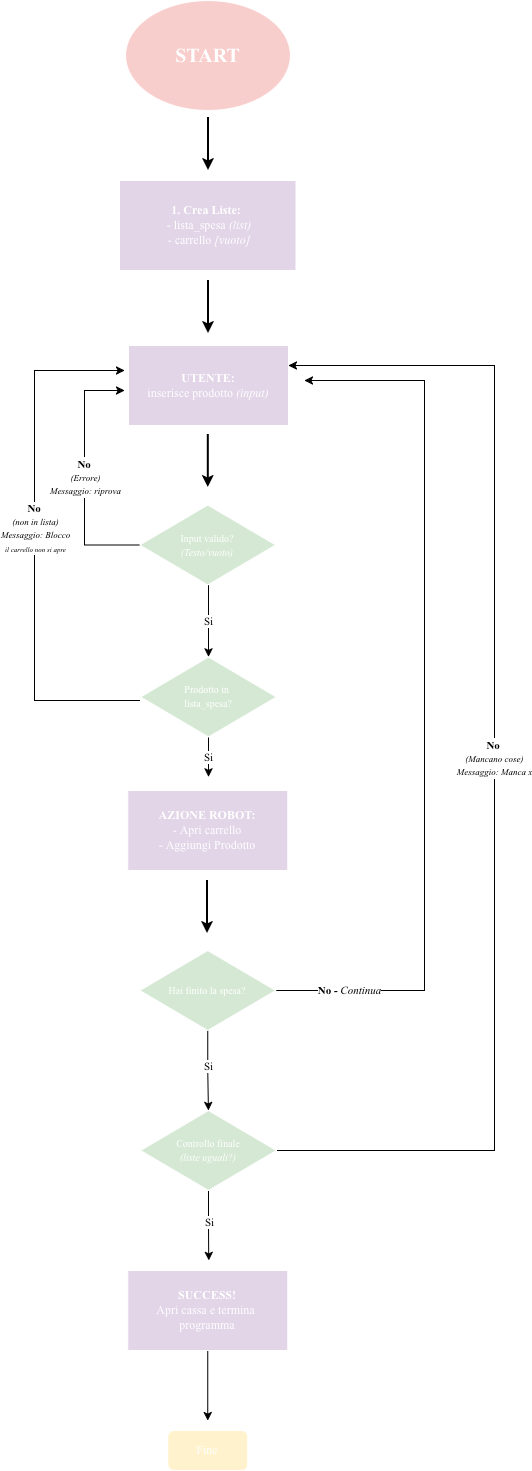

The diagram above was exported from draw.io. Its source (the exported page's mxGraphModel, read from the mxfile embedded in the PNG):
<mxGraphModel dx="1671" dy="1012" grid="1" gridSize="10" guides="1" tooltips="1" connect="1" arrows="1" fold="1" page="1" pageScale="1" pageWidth="827" pageHeight="1169" background="none" math="0" shadow="0">
  <root>
    <mxCell id="0" />
    <mxCell id="1" parent="0" />
    <mxCell id="9kO8LvaY2lYJS_CTapae-3" edge="1" parent="1" style="edgeStyle=orthogonalEdgeStyle;rounded=0;orthogonalLoop=1;jettySize=auto;html=1;fontColor=#FFFFFF;startArrow=none;startFill=0;strokeWidth=2;fillColor=none;">
      <mxGeometry relative="1" as="geometry">
        <mxPoint x="414" y="157" as="sourcePoint" />
        <mxPoint x="414" y="210" as="targetPoint" />
      </mxGeometry>
    </mxCell>
    <mxCell id="9kO8LvaY2lYJS_CTapae-1" parent="1" style="ellipse;whiteSpace=wrap;html=1;fillColor=#f8cecc;strokeColor=#FFFFFF;align=center;verticalAlign=middle;" value="&lt;div align=&quot;center&quot;&gt;&lt;b&gt;&lt;font face=&quot;Times New Roman&quot; style=&quot;font-size: 20px; color: rgb(255, 255, 255);&quot;&gt;START&lt;/font&gt;&lt;/b&gt;&lt;/div&gt;" vertex="1">
      <mxGeometry height="110" width="165" x="331" y="40" as="geometry" />
    </mxCell>
    <mxCell id="9kO8LvaY2lYJS_CTapae-4" parent="1" style="rounded=0;whiteSpace=wrap;html=1;fillColor=#e1d5e7;strokeColor=#FFFFFF;align=center;" value="&lt;div&gt;&lt;b&gt;&lt;font face=&quot;Times New Roman&quot; style=&quot;color: rgb(255, 255, 255);&quot;&gt;1. Crea Liste:&amp;nbsp;&lt;/font&gt;&lt;/b&gt;&lt;/div&gt;&lt;div&gt;&lt;font face=&quot;Times New Roman&quot; style=&quot;color: rgb(255, 255, 255);&quot;&gt;&amp;nbsp;- lista_spesa &lt;i&gt;(list)&lt;/i&gt;&lt;/font&gt;&lt;/div&gt;&lt;div&gt;&lt;font face=&quot;Times New Roman&quot; style=&quot;color: rgb(255, 255, 255);&quot;&gt;&amp;nbsp;- carrello &lt;i&gt;[vuoto]&lt;/i&gt;&lt;/font&gt;&lt;/div&gt;" vertex="1">
      <mxGeometry height="90" width="176.5" x="325" y="220" as="geometry" />
    </mxCell>
    <mxCell id="9kO8LvaY2lYJS_CTapae-5" parent="1" style="rounded=0;whiteSpace=wrap;html=1;fillColor=#e1d5e7;strokeColor=#FFFFFF;" value="&lt;div&gt;&lt;font face=&quot;Times New Roman&quot; style=&quot;color: rgb(255, 255, 255);&quot;&gt;&lt;b&gt;UTENTE:&lt;/b&gt;&lt;/font&gt;&lt;/div&gt;&lt;div&gt;&lt;font face=&quot;Times New Roman&quot; style=&quot;color: rgb(255, 255, 255);&quot;&gt;inserisce prodotto &lt;i&gt;(input)&lt;/i&gt;&lt;/font&gt;&lt;/div&gt;" vertex="1">
      <mxGeometry height="80" width="160" x="334" y="385" as="geometry" />
    </mxCell>
    <mxCell id="9kO8LvaY2lYJS_CTapae-13" edge="1" parent="1" style="edgeStyle=orthogonalEdgeStyle;rounded=0;orthogonalLoop=1;jettySize=auto;html=1;entryX=0.5;entryY=0;entryDx=0;entryDy=0;" target="9kO8LvaY2lYJS_CTapae-8">
      <mxGeometry relative="1" as="geometry">
        <Array as="points">
          <mxPoint x="414" y="676.41" />
          <mxPoint x="414" y="676.41" />
        </Array>
        <mxPoint x="413.9999999999998" y="624.4982352941175" as="sourcePoint" />
      </mxGeometry>
    </mxCell>
    <mxCell id="9kO8LvaY2lYJS_CTapae-36" connectable="0" parent="9kO8LvaY2lYJS_CTapae-13" style="edgeLabel;html=1;align=center;verticalAlign=middle;resizable=0;points=[];" value="&lt;font face=&quot;Times New Roman&quot;&gt;Si&lt;/font&gt;" vertex="1">
      <mxGeometry relative="1" x="0.0045" as="geometry">
        <mxPoint as="offset" />
      </mxGeometry>
    </mxCell>
    <mxCell id="9kO8LvaY2lYJS_CTapae-50" edge="1" parent="1" source="9kO8LvaY2lYJS_CTapae-7" style="edgeStyle=orthogonalEdgeStyle;rounded=0;orthogonalLoop=1;jettySize=auto;html=1;">
      <mxGeometry relative="1" as="geometry">
        <Array as="points">
          <mxPoint x="290" y="584" />
          <mxPoint x="290" y="430" />
        </Array>
        <mxPoint x="330" y="430" as="targetPoint" />
      </mxGeometry>
    </mxCell>
    <mxCell id="9kO8LvaY2lYJS_CTapae-51" connectable="0" parent="9kO8LvaY2lYJS_CTapae-50" style="edgeLabel;html=1;align=center;verticalAlign=middle;resizable=0;points=[];" value="&lt;div&gt;&lt;font face=&quot;Times New Roman&quot;&gt;&lt;b&gt;No&lt;/b&gt;&amp;nbsp;&lt;/font&gt;&lt;/div&gt;&lt;div&gt;&lt;i&gt;&lt;font face=&quot;Times New Roman&quot; style=&quot;font-size: 9px;&quot;&gt;(Errore)&lt;/font&gt;&lt;/i&gt;&lt;/div&gt;&lt;div&gt;&lt;i&gt;&lt;font face=&quot;Times New Roman&quot; style=&quot;font-size: 9px;&quot;&gt;Messaggio: riprova&lt;/font&gt;&lt;/i&gt;&lt;/div&gt;" vertex="1">
      <mxGeometry relative="1" x="-0.0134" as="geometry">
        <mxPoint as="offset" />
      </mxGeometry>
    </mxCell>
    <mxCell id="9kO8LvaY2lYJS_CTapae-7" parent="1" style="rhombus;whiteSpace=wrap;html=1;fillColor=#d5e8d4;strokeColor=#FFFFFF;" value="&lt;div&gt;&lt;font face=&quot;Times New Roman&quot; style=&quot;font-size: 10px; color: rgb(255, 255, 255);&quot;&gt;Input valido?&lt;/font&gt;&lt;/div&gt;&lt;div&gt;&lt;i&gt;&lt;font face=&quot;Times New Roman&quot; style=&quot;font-size: 10px; color: rgb(255, 255, 255);&quot;&gt;(Testo/vuoto)&lt;/font&gt;&lt;/i&gt;&lt;/div&gt;" vertex="1">
      <mxGeometry height="80" width="136" x="345.25" y="544.5" as="geometry" />
    </mxCell>
    <mxCell id="9kO8LvaY2lYJS_CTapae-21" edge="1" parent="1" style="edgeStyle=orthogonalEdgeStyle;rounded=0;orthogonalLoop=1;jettySize=auto;html=1;">
      <mxGeometry relative="1" as="geometry">
        <Array as="points">
          <mxPoint x="240" y="740" />
          <mxPoint x="240" y="410" />
        </Array>
        <mxPoint x="345.25000000000045" y="740" as="sourcePoint" />
        <mxPoint x="330" y="410" as="targetPoint" />
      </mxGeometry>
    </mxCell>
    <mxCell id="9kO8LvaY2lYJS_CTapae-24" connectable="0" parent="9kO8LvaY2lYJS_CTapae-21" style="edgeLabel;html=1;align=center;verticalAlign=middle;resizable=0;points=[];" value="&lt;div&gt;&lt;font face=&quot;Times New Roman&quot;&gt;&lt;b&gt;No&lt;/b&gt;&amp;nbsp;&lt;/font&gt;&lt;/div&gt;&lt;div&gt;&lt;i&gt;&lt;font face=&quot;Times New Roman&quot; style=&quot;font-size: 9px;&quot;&gt;(non in lista)&lt;/font&gt;&lt;/i&gt;&lt;/div&gt;&lt;div&gt;&lt;i&gt;&lt;font face=&quot;Times New Roman&quot; style=&quot;font-size: 9px;&quot;&gt;Messaggio: Blocco&lt;/font&gt;&lt;/i&gt;&lt;/div&gt;&lt;div&gt;&lt;font style=&quot;font-size: 7px;&quot;&gt;&lt;i&gt;&lt;font face=&quot;Times New Roman&quot;&gt;il carrello non si apre&lt;/font&gt;&lt;/i&gt;&lt;/font&gt;&lt;/div&gt;" vertex="1">
      <mxGeometry relative="1" x="0.0587" as="geometry">
        <mxPoint as="offset" />
      </mxGeometry>
    </mxCell>
    <mxCell id="9kO8LvaY2lYJS_CTapae-27" edge="1" parent="1" style="edgeStyle=orthogonalEdgeStyle;rounded=0;orthogonalLoop=1;jettySize=auto;html=1;">
      <mxGeometry relative="1" as="geometry">
        <mxPoint x="413.88" y="776.41" as="sourcePoint" />
        <mxPoint x="413.88" y="816.41" as="targetPoint" />
      </mxGeometry>
    </mxCell>
    <mxCell id="9kO8LvaY2lYJS_CTapae-37" connectable="0" parent="9kO8LvaY2lYJS_CTapae-27" style="edgeLabel;html=1;align=center;verticalAlign=middle;resizable=0;points=[];" value="&lt;font face=&quot;Times New Roman&quot;&gt;Si&lt;/font&gt;" vertex="1">
      <mxGeometry relative="1" x="-0.0595" as="geometry">
        <mxPoint as="offset" />
      </mxGeometry>
    </mxCell>
    <mxCell id="9kO8LvaY2lYJS_CTapae-8" parent="1" style="rhombus;whiteSpace=wrap;html=1;fillColor=#d5e8d4;strokeColor=#FFFFFF;" value="&lt;div&gt;&lt;font face=&quot;Times New Roman&quot; style=&quot;font-size: 10px; color: rgb(255, 255, 255);&quot;&gt;Prodotto in&amp;nbsp;&lt;/font&gt;&lt;/div&gt;&lt;div&gt;&lt;font face=&quot;Times New Roman&quot; style=&quot;font-size: 10px; color: rgb(255, 255, 255);&quot;&gt;lista_spesa?&lt;/font&gt;&lt;/div&gt;" vertex="1">
      <mxGeometry height="80" width="136" x="346" y="696.41" as="geometry" />
    </mxCell>
    <mxCell id="9kO8LvaY2lYJS_CTapae-9" parent="1" style="rounded=0;whiteSpace=wrap;html=1;fillColor=#e1d5e7;strokeColor=#FFFFFF;" value="&lt;div&gt;&lt;font face=&quot;Times New Roman&quot; style=&quot;color: rgb(255, 255, 255);&quot;&gt;&lt;b&gt;AZIONE ROBOT:&lt;/b&gt;&lt;/font&gt;&lt;/div&gt;&lt;div&gt;&lt;font face=&quot;Times New Roman&quot; style=&quot;color: rgb(255, 255, 255);&quot;&gt;- Apri carrello&lt;/font&gt;&lt;/div&gt;&lt;div&gt;&lt;font face=&quot;Times New Roman&quot; style=&quot;color: rgb(255, 255, 255);&quot;&gt;- Aggiungi Prodotto&lt;/font&gt;&lt;/div&gt;" vertex="1">
      <mxGeometry height="80" width="160" x="333.25" y="830" as="geometry" />
    </mxCell>
    <mxCell id="9kO8LvaY2lYJS_CTapae-43" edge="1" parent="1" source="9kO8LvaY2lYJS_CTapae-10" style="edgeStyle=orthogonalEdgeStyle;rounded=0;orthogonalLoop=1;jettySize=auto;html=1;" target="9kO8LvaY2lYJS_CTapae-11">
      <mxGeometry relative="1" as="geometry" />
    </mxCell>
    <mxCell id="9kO8LvaY2lYJS_CTapae-44" connectable="0" parent="9kO8LvaY2lYJS_CTapae-43" style="edgeLabel;html=1;align=center;verticalAlign=middle;resizable=0;points=[];" value="&lt;font face=&quot;Times New Roman&quot;&gt;Si&lt;/font&gt;" vertex="1">
      <mxGeometry relative="1" x="-0.0971" as="geometry">
        <mxPoint as="offset" />
      </mxGeometry>
    </mxCell>
    <mxCell id="9kO8LvaY2lYJS_CTapae-52" edge="1" parent="1" source="9kO8LvaY2lYJS_CTapae-10" style="edgeStyle=orthogonalEdgeStyle;rounded=0;orthogonalLoop=1;jettySize=auto;html=1;">
      <mxGeometry relative="1" as="geometry">
        <Array as="points">
          <mxPoint x="630" y="1030" />
          <mxPoint x="630" y="420" />
          <mxPoint x="520" y="420" />
        </Array>
        <mxPoint x="510" y="420" as="targetPoint" />
      </mxGeometry>
    </mxCell>
    <mxCell id="9kO8LvaY2lYJS_CTapae-57" connectable="0" parent="9kO8LvaY2lYJS_CTapae-52" style="edgeLabel;html=1;align=center;verticalAlign=middle;resizable=0;points=[];" value="&lt;font face=&quot;Times New Roman&quot;&gt;&lt;b&gt;No &lt;/b&gt;&lt;i&gt;&lt;b&gt;-&lt;/b&gt; Continua&lt;/i&gt;&lt;/font&gt;" vertex="1">
      <mxGeometry relative="1" x="-0.8345" y="1" as="geometry">
        <mxPoint as="offset" />
      </mxGeometry>
    </mxCell>
    <mxCell id="9kO8LvaY2lYJS_CTapae-10" parent="1" style="rhombus;whiteSpace=wrap;html=1;fillColor=#d5e8d4;strokeColor=#FFFFFF;" value="&lt;div&gt;&lt;font face=&quot;Times New Roman&quot; style=&quot;font-size: 10px; color: rgb(255, 255, 255);&quot;&gt;Hai finito la spesa?&lt;/font&gt;&lt;/div&gt;" vertex="1">
      <mxGeometry height="80" width="136" x="345.25" y="990" as="geometry" />
    </mxCell>
    <mxCell id="9kO8LvaY2lYJS_CTapae-45" edge="1" parent="1" source="9kO8LvaY2lYJS_CTapae-11" style="edgeStyle=orthogonalEdgeStyle;rounded=0;orthogonalLoop=1;jettySize=auto;html=1;exitX=0.5;exitY=1;exitDx=0;exitDy=0;">
      <mxGeometry relative="1" as="geometry">
        <mxPoint x="414.2352941176471" y="1300" as="targetPoint" />
      </mxGeometry>
    </mxCell>
    <mxCell id="9kO8LvaY2lYJS_CTapae-55" connectable="0" parent="9kO8LvaY2lYJS_CTapae-45" style="edgeLabel;html=1;align=center;verticalAlign=middle;resizable=0;points=[];" value="&lt;font face=&quot;Times New Roman&quot;&gt;Si&lt;/font&gt;" vertex="1">
      <mxGeometry relative="1" x="-0.1307" as="geometry">
        <mxPoint as="offset" />
      </mxGeometry>
    </mxCell>
    <mxCell id="9kO8LvaY2lYJS_CTapae-58" edge="1" parent="1" source="9kO8LvaY2lYJS_CTapae-11" style="edgeStyle=orthogonalEdgeStyle;rounded=0;orthogonalLoop=1;jettySize=auto;html=1;entryX=1;entryY=0.25;entryDx=0;entryDy=0;" target="9kO8LvaY2lYJS_CTapae-5">
      <mxGeometry relative="1" as="geometry">
        <Array as="points">
          <mxPoint x="700" y="1190" />
          <mxPoint x="700" y="405" />
        </Array>
        <mxPoint x="710" y="400" as="targetPoint" />
      </mxGeometry>
    </mxCell>
    <mxCell id="9kO8LvaY2lYJS_CTapae-59" connectable="0" parent="9kO8LvaY2lYJS_CTapae-58" style="edgeLabel;html=1;align=center;verticalAlign=middle;resizable=0;points=[];" value="&lt;div&gt;&lt;font face=&quot;Times New Roman&quot;&gt;&lt;b&gt;No&lt;/b&gt;&amp;nbsp;&lt;/font&gt;&lt;/div&gt;&lt;div&gt;&lt;i&gt;&lt;font face=&quot;Times New Roman&quot; style=&quot;font-size: 9px;&quot;&gt;(Mancano cose)&lt;/font&gt;&lt;/i&gt;&lt;/div&gt;&lt;div&gt;&lt;i&gt;&lt;font face=&quot;Times New Roman&quot; style=&quot;font-size: 9px;&quot;&gt;Messaggio: Manca x&lt;/font&gt;&lt;/i&gt;&lt;/div&gt;" vertex="1">
      <mxGeometry relative="1" x="0.0108" y="1" as="geometry">
        <mxPoint as="offset" />
      </mxGeometry>
    </mxCell>
    <mxCell id="9kO8LvaY2lYJS_CTapae-11" parent="1" style="rhombus;whiteSpace=wrap;html=1;fillColor=#d5e8d4;strokeColor=#FFFFFF;" value="&lt;div&gt;&lt;font face=&quot;Times New Roman&quot; style=&quot;font-size: 10px; color: rgb(255, 255, 255);&quot;&gt;Controllo finale&lt;/font&gt;&lt;/div&gt;&lt;div&gt;&lt;i&gt;&lt;font face=&quot;Times New Roman&quot; style=&quot;font-size: 10px; color: rgb(255, 255, 255);&quot;&gt;(liste uguali?)&lt;/font&gt;&lt;/i&gt;&lt;/div&gt;" vertex="1">
      <mxGeometry height="80" width="136" x="346" y="1150" as="geometry" />
    </mxCell>
    <mxCell id="9kO8LvaY2lYJS_CTapae-38" edge="1" parent="1" style="edgeStyle=orthogonalEdgeStyle;rounded=0;orthogonalLoop=1;jettySize=auto;html=1;fontColor=#FFFFFF;startArrow=none;startFill=0;strokeWidth=2;fillColor=none;">
      <mxGeometry relative="1" as="geometry">
        <mxPoint x="414" y="320" as="sourcePoint" />
        <mxPoint x="414" y="373" as="targetPoint" />
      </mxGeometry>
    </mxCell>
    <mxCell id="9kO8LvaY2lYJS_CTapae-41" edge="1" parent="1" style="edgeStyle=orthogonalEdgeStyle;rounded=0;orthogonalLoop=1;jettySize=auto;html=1;fontColor=#FFFFFF;startArrow=none;startFill=0;strokeWidth=2;fillColor=none;">
      <mxGeometry relative="1" as="geometry">
        <mxPoint x="413.81" y="474" as="sourcePoint" />
        <mxPoint x="413.81" y="527" as="targetPoint" />
      </mxGeometry>
    </mxCell>
    <mxCell id="9kO8LvaY2lYJS_CTapae-42" edge="1" parent="1" style="edgeStyle=orthogonalEdgeStyle;rounded=0;orthogonalLoop=1;jettySize=auto;html=1;fontColor=#FFFFFF;startArrow=none;startFill=0;strokeWidth=2;fillColor=none;">
      <mxGeometry relative="1" as="geometry">
        <mxPoint x="413" y="920" as="sourcePoint" />
        <mxPoint x="413" y="973" as="targetPoint" />
      </mxGeometry>
    </mxCell>
    <mxCell id="9kO8LvaY2lYJS_CTapae-47" edge="1" parent="1" source="9kO8LvaY2lYJS_CTapae-46" style="edgeStyle=orthogonalEdgeStyle;rounded=0;orthogonalLoop=1;jettySize=auto;html=1;">
      <mxGeometry relative="1" as="geometry">
        <mxPoint x="413.25" y="1460" as="targetPoint" />
      </mxGeometry>
    </mxCell>
    <mxCell id="9kO8LvaY2lYJS_CTapae-46" parent="1" style="rounded=0;whiteSpace=wrap;html=1;fillColor=#e1d5e7;strokeColor=#FFFFFF;" value="&lt;div&gt;&lt;font face=&quot;Times New Roman&quot; style=&quot;color: rgb(255, 255, 255);&quot;&gt;&lt;b&gt;SUCCESS!&lt;/b&gt;&lt;/font&gt;&lt;/div&gt;&lt;div&gt;&lt;font face=&quot;Times New Roman&quot; style=&quot;color: rgb(255, 255, 255);&quot;&gt;Apri cassa e termina&amp;nbsp;&lt;/font&gt;&lt;/div&gt;&lt;div&gt;&lt;font face=&quot;Times New Roman&quot; style=&quot;color: rgb(255, 255, 255);&quot;&gt;programma&lt;/font&gt;&lt;/div&gt;" vertex="1">
      <mxGeometry height="80" width="160" x="333.25" y="1310" as="geometry" />
    </mxCell>
    <mxCell id="9kO8LvaY2lYJS_CTapae-48" parent="1" style="rounded=1;whiteSpace=wrap;html=1;fillColor=#FFF2CC;strokeColor=#FFFFFF;" value="&lt;font face=&quot;Times New Roman&quot; style=&quot;color: rgb(255, 255, 255);&quot;&gt;Fine&lt;/font&gt;" vertex="1">
      <mxGeometry height="40" width="80" x="373.25" y="1470" as="geometry" />
    </mxCell>
  </root>
</mxGraphModel>